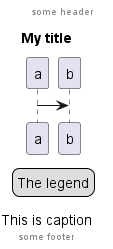

The diagram above was rendered by PlantUML. Its source (embedded in the PNG):
@startuml
header some header

footer some footer

title My title

caption This is caption

legend
The legend
end legend

a->b
@enduml